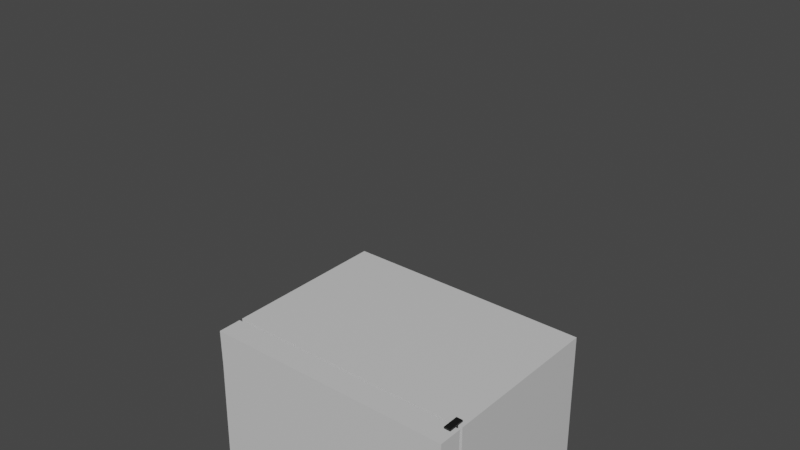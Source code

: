 # Source: FridgeModel.blend  (saved by Blender 2.82.7; exported with 4.5.12 LTS)
import bpy
from mathutils import Matrix  # noqa: F401  (used for matrix-valued properties, if any)

bpy.ops.wm.read_factory_settings(use_empty=True)
scene = bpy.context.scene
scene.name = 'Scene'

# ---- collections
col_collection = bpy.data.collections.new('Collection'); scene.collection.children.link(col_collection)
col_fridge = bpy.data.collections.new('Fridge'); col_collection.children.link(col_fridge)

# ---- materials (node trees are filled in below, after node groups)
mat_darkgrey = bpy.data.materials.new('DarkGrey')
mat_darkgrey.use_transparent_shadow = False
mat_lightgrey = bpy.data.materials.new('LightGrey')
mat_lightgrey.alpha_threshold = 0.0
mat_lightgrey.use_transparent_shadow = False
mat_lightgrey.line_color = (0.0, 0.0, 0.0, 1.0)

# ---- material node trees
mat_darkgrey.use_nodes = True; mat_darkgrey.node_tree.nodes.clear()
_N = mat_darkgrey.node_tree.nodes; _L = mat_darkgrey.node_tree.links
n0 = _N.new('ShaderNodeOutputMaterial'); n0.name = 'Material Output'; n0.location = (300, 300)
n1 = _N.new('ShaderNodeBsdfPrincipled'); n1.name = 'Principled BSDF'; n1.location = (10, 300)
n1.distribution = 'GGX'
n1.subsurface_method = 'BURLEY'
n1.inputs[0].default_value = (0.00704, 0.00704, 0.00704, 1.0)
n1.inputs[3].default_value = 1.45
n1.inputs[27].default_value = (0.0, 0.0, 0.0, 1.0)
n1.inputs[28].default_value = 1.0
_L.new(n1.outputs[0], n0.inputs[0])
n0.is_active_output = True
mat_lightgrey.use_nodes = True; mat_lightgrey.node_tree.nodes.clear()
_N = mat_lightgrey.node_tree.nodes; _L = mat_lightgrey.node_tree.links
n0 = _N.new('ShaderNodeOutputMaterial'); n0.name = 'Material Output'; n0.location = (300, 300)
n1 = _N.new('ShaderNodeBsdfPrincipled'); n1.name = 'Principled BSDF'; n1.location = (10, 300)
n1.distribution = 'GGX'
n1.subsurface_method = 'BURLEY'
n1.inputs[0].default_value = (0.6565, 0.6565, 0.6565, 1.0)
n1.inputs[2].default_value = 0.4
n1.inputs[3].default_value = 1.45
n1.inputs[27].default_value = (0.0, 0.0, 0.0, 1.0)
n1.inputs[28].default_value = 1.0
_L.new(n1.outputs[0], n0.inputs[0])
n0.is_active_output = True

# ---- world
world_world = bpy.data.worlds.new('World'); scene.world = world_world
world_world.use_nodes = True; world_world.node_tree.nodes.clear()
_N = world_world.node_tree.nodes; _L = world_world.node_tree.links
n0 = _N.new('ShaderNodeOutputWorld'); n0.name = 'World Output'; n0.location = (300, 300)
n1 = _N.new('ShaderNodeBackground'); n1.name = 'Background'; n1.location = (10, 300)
n1.inputs[0].default_value = (0.05088, 0.05088, 0.05088, 1.0)
_L.new(n1.outputs[0], n0.inputs[0])
n0.is_active_output = True
world_world.color = (0.05088, 0.05088, 0.05088)
world_world.use_sun_shadow = False
world_world.sun_shadow_jitter_overblur = 0.0

# ---- meshes
me_cube_012 = bpy.data.meshes.new('Cube.012')
me_cube_012.from_pydata([(0.4068, 0.0639, -0.3571), (-0.4068, 0.0639, -0.3571), (-0.4068, 1.736, -0.3571), (0.4068, 1.736, -0.3571), (0.4068, 0.0639, -0.4029), (-0.4068, 0.0639, -0.4029), (-0.4068, 1.736, -0.4029), (0.4068, 1.736, -0.4029)], [], [(0, 1, 5, 4), (1, 2, 6, 5), (0, 4, 7, 3), (2, 3, 7, 6), (5, 6, 7, 4), (0, 3, 2, 1)])
_uv = me_cube_012.uv_layers.new(name='UVMap')
_uv.uv.foreach_set('vector', [0.375, 0.5, 0.125, 0.5, 0.125, 0.5, 0.375, 0.5, 0.375, 0.25, 0.625, 0.25, 0.625, 0.25, 0.375, 0.25, 0.375, 0.5, 0.375, 0.5, 0.625, 0.5, 0.625, 0.5, 0.875, 0.5, 0.625, 0.5, 0.625, 0.5, 0.875, 0.5, 0.375, 0.25, 0.625, 0.25, 0.625, 0.5, 0.375, 0.5, 0.375, 0.5, 0.625, 0.5, 0.875, 0.5, 0.375, 0.25])
me_cube_012.materials.append(mat_darkgrey)
me_cube_012.use_remesh_fix_poles = True
me_cube_012.use_remesh_preserve_attributes = False
me_cube_012.use_mirror_vertex_groups = False
me_cube_012.update()
me_cube_001 = bpy.data.meshes.new('Cube.001')
me_cube_001.from_pydata([(-0.4739, -1.551e-08, -0.3548), (-0.4739, 1.8, -0.3548), (0.4739, -1.551e-08, -0.3548), (0.4739, 1.8, -0.3548), (-0.4139, 1.74, -0.27), (0.4139, 1.74, -0.27), (0.4139, 0.06, -0.27), (-0.4139, 0.06, -0.27), (-0.4739, 1.8, 0.28), (0.4739, 1.8, 0.28), (0.4739, 1.224e-08, 0.28), (-0.4739, 1.224e-08, 0.28), (-0.4139, 1.74, 0.28), (0.4139, 1.74, 0.28), (0.4139, 0.06, 0.28), (-0.4139, 0.06, 0.28), (0.4739, 1.125, -0.3548), (-0.4139, 1.125, -0.27), (0.4139, 1.125, -0.27), (-0.4139, 1.125, 0.28), (0.4739, 1.125, 0.28), (0.4139, 1.125, 0.28), (-0.4739, 1.125, -0.3548), (-0.4739, 1.125, 0.28), (-0.4739, 1.269, 0.28), (0.4739, 1.269, 0.28), (-0.4139, 1.269, -0.27), (-0.4739, 1.269, -0.3548), (-0.4139, 1.269, 0.28), (0.4739, 1.269, -0.3548), (0.4139, 1.269, 0.28), (0.4139, 1.269, -0.27)], [], [(29, 3, 9, 25), (3, 1, 8, 9), (0, 2, 10, 11), (21, 14, 10, 20), (24, 8, 1, 27), (28, 12, 8, 24), (12, 13, 9, 8), (14, 15, 11, 10), (18, 6, 14, 21), (26, 4, 12, 28), (4, 5, 13, 12), (6, 7, 15, 14), (17, 7, 6, 18), (15, 19, 23, 11), (11, 23, 22, 0), (7, 17, 19, 15), (2, 16, 20, 10), (5, 31, 30, 13), (13, 30, 25, 9), (4, 26, 31, 5), (30, 28, 24, 23, 19, 21, 20, 25), (23, 24, 27, 22), (16, 29, 25, 20), (30, 31, 26, 28), (21, 19, 17, 18), (2, 0, 22, 27, 1, 3, 29, 16)])
_uv = me_cube_001.uv_layers.new(name='UVMap')
_uv.uv.foreach_set('vector', [0.5, 0.5, 0.625, 0.5, 0.625, 0.625, 0.5, 0.625, 0.625, 0.5, 0.875, 0.5, 0.875, 0.625, 0.625, 0.625, 0.125, 0.5, 0.375, 0.5, 0.375, 0.625, 0.125, 0.625, 0.5, 0.5933, 0.3833, 0.5933, 0.375, 0.625, 0.5, 0.625, 0.5, 0.125, 0.625, 0.125, 0.625, 0.25, 0.5, 0.25, 0.5, 0.1567, 0.6167, 0.1567, 0.625, 0.125, 0.5, 0.125, 0.6167, 0.1567, 0.6167, 0.5933, 0.625, 0.625, 0.625, 0.125, 0.3833, 0.5933, 0.3833, 0.1567, 0.375, 0.125, 0.375, 0.625, 0.5, 0.5933, 0.3833, 0.5933, 0.3833, 0.5933, 0.5, 0.5933, 0.5, 0.1567, 0.6167, 0.1567, 0.6167, 0.1567, 0.5, 0.1567, 0.6167, 0.1567, 0.6167, 0.5933, 0.6167, 0.5933, 0.6167, 0.1567, 0.3833, 0.5933, 0.3833, 0.1567, 0.3833, 0.1567, 0.3833, 0.5933, 0.5, 0.1567, 0.3833, 0.1567, 0.3833, 0.5933, 0.5, 0.5933, 0.3833, 0.1567, 0.5, 0.1567, 0.5, 0.125, 0.375, 0.125, 0.375, 0.125, 0.5, 0.125, 0.5, 0.25, 0.375, 0.25, 0.3833, 0.1567, 0.5, 0.1567, 0.5, 0.1567, 0.3833, 0.1567, 0.375, 0.5, 0.5, 0.5, 0.5, 0.625, 0.375, 0.625, 0.6167, 0.5933, 0.5, 0.5933, 0.5, 0.5933, 0.6167, 0.5933, 0.6167, 0.5933, 0.5, 0.5933, 0.5, 0.625, 0.625, 0.625, 0.6167, 0.1567, 0.5, 0.1567, 0.5, 0.5933, 0.6167, 0.5933, 0.5, 0.5933, 0.5, 0.1567, 0.5, 0.125, 0.5, 0.125, 0.5, 0.1567, 0.5, 0.5933, 0.5, 0.625, 0.5, 0.625, 0.5, 0.125, 0.5, 0.125, 0.5, 0.25, 0.5, 0.25, 0.5, 0.5, 0.5, 0.5, 0.5, 0.625, 0.5, 0.625, 0.5, 0.5933, 0.5, 0.5933, 0.5, 0.1567, 0.5, 0.1567, 0.5, 0.5933, 0.5, 0.1567, 0.5, 0.1567, 0.5, 0.5933, 0.375, 0.5, 0.375, 0.25, 0.5, 0.25, 0.5, 0.25, 0.875, 0.5, 0.625, 0.5, 0.5, 0.5, 0.5, 0.5])
me_cube_001.materials.append(mat_lightgrey)
me_cube_001.use_remesh_fix_poles = True
me_cube_001.use_remesh_preserve_attributes = False
me_cube_001.use_mirror_x = True
me_cube_001.update()
me_cube_010 = bpy.data.meshes.new('Cube.010')
me_cube_010.from_pydata([(-0.4739, 0.007978, 0.3826), (0.4739, 0.007978, 0.3826), (-0.4685, 1.19, 0.3772), (0.4685, 1.19, 0.3772), (0.4739, 0.007978, 0.2926), (-0.4739, 0.007978, 0.2926), (0.4686, 1.19, 0.2978), (-0.4686, 1.19, 0.2978)], [], [(5, 4, 1, 0), (4, 5, 7, 6), (4, 6, 3, 1), (1, 3, 2, 0), (0, 2, 7, 5), (7, 2, 3, 6)])
_uv = me_cube_010.uv_layers.new(name='UVMap')
_uv.uv.foreach_set('vector', [0.125, 0.6875, 0.375, 0.6875, 0.375, 0.75, 0.125, 0.75, 0.375, 0.6875, 0.375, 0.0625, 0.5442, 0.06249, 0.5442, 0.6875, 0.375, 0.6875, 0.5442, 0.6875, 0.5442, 0.75, 0.375, 0.75, 0.375, 0.75, 0.5442, 0.75, 0.5442, 1.0, 0.375, 1.0, 0.375, 0.0, 0.5442, 0.0, 0.5442, 0.06249, 0.375, 0.0625, 0.5442, 0.06249, 0.5442, 1.0, 0.5442, 0.75, 0.5442, 0.6875])
me_cube_010.materials.append(mat_lightgrey)
me_cube_010.use_remesh_fix_poles = True
me_cube_010.use_remesh_preserve_attributes = False
me_cube_010.use_mirror_x = True
me_cube_010.update()
me_cube_011 = bpy.data.meshes.new('Cube.011')
me_cube_011.from_pydata([(-0.4739, 1.8, 0.3826), (0.4739, 1.8, 0.3826), (0.4689, 1.222, 0.3776), (-0.4689, 1.222, 0.3776), (-0.4739, 1.8, 0.2926), (0.4739, 1.8, 0.2926), (-0.4689, 1.222, 0.2975), (0.4689, 1.222, 0.2975)], [], [(7, 5, 1, 2), (2, 1, 0, 3), (5, 4, 0, 1), (3, 0, 4, 6), (2, 3, 6, 7), (5, 7, 6, 4)])
_uv = me_cube_011.uv_layers.new(name='UVMap')
_uv.uv.foreach_set('vector', [0.5494, 0.6875, 0.625, 0.6875, 0.625, 0.75, 0.5494, 0.75, 0.5494, 0.75, 0.625, 0.75, 0.625, 1.0, 0.5494, 1.0, 0.625, 0.6875, 0.875, 0.6875, 0.875, 0.75, 0.625, 0.75, 0.5494, 0.0, 0.625, 0.0, 0.625, 0.0625, 0.5494, 0.06249, 0.5494, 0.75, 0.5494, 0.0, 0.5653, 0.1023, 0.5494, 0.6875, 0.625, 0.6875, 0.5494, 0.6875, 0.5653, 0.1023, 0.625, 0.0625])
me_cube_011.materials.append(mat_lightgrey)
me_cube_011.use_remesh_fix_poles = True
me_cube_011.use_remesh_preserve_attributes = False
me_cube_011.use_mirror_x = True
me_cube_011.update()
me_cube_016 = bpy.data.meshes.new('Cube.016')
me_cube_016.from_pydata([(-0.4335, 1.144, 0.2992), (0.4335, 1.144, 0.2992), (0.4293, 0.03689, 0.3033), (-0.4293, 0.03689, 0.3033), (-0.4537, 1.164, 0.279), (0.4537, 1.164, 0.279), (-0.4491, 0.01672, 0.2835), (0.4491, 0.01672, 0.2835), (-0.4335, 1.144, 0.2792), (0.4335, 1.144, 0.2792), (-0.4293, 0.03672, 0.2833), (0.4293, 0.03672, 0.2833), (-0.4537, 1.164, 0.299), (-0.4491, 0.01681, 0.3035), (0.4537, 1.164, 0.299), (0.4491, 0.01681, 0.3035)], [], [(13, 12, 4, 6), (12, 14, 5, 4), (14, 15, 7, 5), (15, 13, 6, 7), (9, 8, 4, 5), (10, 11, 7, 6), (8, 10, 6, 4), (11, 9, 5, 7), (1, 0, 8, 9), (3, 2, 11, 10), (0, 3, 10, 8), (2, 1, 9, 11), (0, 1, 14, 12), (1, 2, 15, 14), (3, 0, 12, 13), (2, 3, 13, 15)])
_uv = me_cube_016.uv_layers.new(name='UVMap')
_uv.uv.foreach_set('vector', [0.5746, 0.1322, 0.8601, 0.67, 0.8601, 0.67, 0.5746, 0.1322, 0.8601, 0.67, 0.6266, 0.6848, 0.6266, 0.6848, 0.8601, 0.67, 0.6266, 0.6848, 0.5534, 0.6778, 0.5534, 0.6778, 0.6266, 0.6848, 0.5534, 0.6778, 0.5746, 0.1322, 0.5746, 0.1322, 0.5534, 0.6778, 0.628, 0.6816, 0.8454, 0.653, 0.8601, 0.67, 0.6266, 0.6848, 0.5836, 0.1617, 0.5577, 0.6686, 0.5534, 0.6778, 0.5746, 0.1322, 0.8454, 0.653, 0.5836, 0.1617, 0.5746, 0.1322, 0.8601, 0.67, 0.5577, 0.6686, 0.628, 0.6816, 0.6266, 0.6848, 0.5534, 0.6778, 0.628, 0.6816, 0.8454, 0.653, 0.8454, 0.653, 0.628, 0.6816, 0.5836, 0.1617, 0.5577, 0.6686, 0.5577, 0.6686, 0.5836, 0.1617, 0.8454, 0.653, 0.5836, 0.1617, 0.5836, 0.1617, 0.8454, 0.653, 0.5577, 0.6686, 0.628, 0.6816, 0.628, 0.6816, 0.5577, 0.6686, 0.8454, 0.653, 0.628, 0.6816, 0.6266, 0.6848, 0.8601, 0.67, 0.628, 0.6816, 0.5577, 0.6686, 0.5534, 0.6778, 0.6266, 0.6848, 0.5836, 0.1617, 0.8454, 0.653, 0.8601, 0.67, 0.5746, 0.1322, 0.5577, 0.6686, 0.5836, 0.1617, 0.5746, 0.1322, 0.5534, 0.6778])
me_cube_016.materials.append(mat_darkgrey)
me_cube_016.use_remesh_fix_poles = True
me_cube_016.use_remesh_preserve_attributes = False
me_cube_016.use_mirror_x = True
me_cube_016.update()
me_cube_015 = bpy.data.meshes.new('Cube.015')
me_cube_015.from_pydata([(-0.4335, 1.76, 0.2943), (0.4335, 1.76, 0.2943), (0.4293, 1.262, 0.2984), (-0.4293, 1.262, 0.2984), (-0.4537, 1.78, 0.2741), (0.4537, 1.78, 0.2741), (-0.4491, 1.241, 0.2786), (0.4491, 1.241, 0.2786), (-0.4335, 1.76, 0.2743), (0.4335, 1.76, 0.2743), (-0.4293, 1.261, 0.2784), (0.4293, 1.261, 0.2784), (-0.4537, 1.78, 0.2941), (-0.4491, 1.241, 0.2986), (0.4537, 1.78, 0.2941), (0.4491, 1.241, 0.2986)], [], [(13, 12, 4, 6), (12, 14, 5, 4), (14, 15, 7, 5), (15, 13, 6, 7), (9, 8, 4, 5), (10, 11, 7, 6), (8, 10, 6, 4), (11, 9, 5, 7), (1, 0, 8, 9), (3, 2, 11, 10), (0, 3, 10, 8), (2, 1, 9, 11), (0, 1, 14, 12), (1, 2, 15, 14), (3, 0, 12, 13), (2, 3, 13, 15)])
_uv = me_cube_015.uv_layers.new(name='UVMap')
_uv.uv.foreach_set('vector', [0.5746, 0.1322, 0.8601, 0.67, 0.8601, 0.67, 0.5746, 0.1322, 0.8601, 0.67, 0.6266, 0.6848, 0.6266, 0.6848, 0.8601, 0.67, 0.6266, 0.6848, 0.5534, 0.6778, 0.5534, 0.6778, 0.6266, 0.6848, 0.5534, 0.6778, 0.5746, 0.1322, 0.5746, 0.1322, 0.5534, 0.6778, 0.628, 0.6816, 0.8454, 0.653, 0.8601, 0.67, 0.6266, 0.6848, 0.5836, 0.1617, 0.5577, 0.6686, 0.5534, 0.6778, 0.5746, 0.1322, 0.8454, 0.653, 0.5836, 0.1617, 0.5746, 0.1322, 0.8601, 0.67, 0.5577, 0.6686, 0.628, 0.6816, 0.6266, 0.6848, 0.5534, 0.6778, 0.628, 0.6816, 0.8454, 0.653, 0.8454, 0.653, 0.628, 0.6816, 0.5836, 0.1617, 0.5577, 0.6686, 0.5577, 0.6686, 0.5836, 0.1617, 0.8454, 0.653, 0.5836, 0.1617, 0.5836, 0.1617, 0.8454, 0.653, 0.5577, 0.6686, 0.628, 0.6816, 0.628, 0.6816, 0.5577, 0.6686, 0.8454, 0.653, 0.628, 0.6816, 0.6266, 0.6848, 0.8601, 0.67, 0.628, 0.6816, 0.5577, 0.6686, 0.5534, 0.6778, 0.6266, 0.6848, 0.5836, 0.1617, 0.8454, 0.653, 0.8601, 0.67, 0.5746, 0.1322, 0.5577, 0.6686, 0.5836, 0.1617, 0.5746, 0.1322, 0.5534, 0.6778])
me_cube_015.materials.append(mat_darkgrey)
me_cube_015.use_remesh_fix_poles = True
me_cube_015.use_remesh_preserve_attributes = False
me_cube_015.use_mirror_x = True
me_cube_015.update()
me_cube_013 = bpy.data.meshes.new('Cube.013')
me_cube_013.from_pydata([(-0.3624, 1.051, 0.4035), (-0.3624, 1.081, 0.4035), (-0.3624, 1.051, 0.3735), (-0.3624, 1.081, 0.3735), (-0.135, 1.051, 0.4035), (-0.135, 1.081, 0.4035), (-0.2129, 1.051, 0.3735), (-0.135, 1.081, 0.3735)], [], [(0, 1, 3, 2), (2, 3, 7, 6), (6, 7, 5, 4), (4, 5, 1, 0), (2, 6, 4, 0), (7, 3, 1, 5)])
_uv = me_cube_013.uv_layers.new(name='UVMap')
_uv.uv.foreach_set('vector', [0.375, 0.0, 0.625, 0.0, 0.625, 0.25, 0.375, 0.25, 0.375, 0.25, 0.625, 0.25, 0.625, 0.5, 0.375, 0.5, 0.375, 0.5, 0.625, 0.5, 0.625, 0.75, 0.375, 0.75, 0.375, 0.75, 0.625, 0.75, 0.625, 1.0, 0.375, 1.0, 0.125, 0.5, 0.375, 0.5, 0.375, 0.75, 0.125, 0.75, 0.625, 0.5, 0.875, 0.5, 0.875, 0.75, 0.625, 0.75])
me_cube_013.materials.append(mat_darkgrey)
me_cube_013.use_remesh_fix_poles = True
me_cube_013.use_remesh_preserve_attributes = False
me_cube_013.use_mirror_vertex_groups = False
me_cube_013.update()
me_cube_014 = bpy.data.meshes.new('Cube.014')
me_cube_014.from_pydata([(-0.3624, 1.286, 0.4035), (-0.3624, 1.316, 0.4035), (-0.3624, 1.286, 0.3735), (-0.3624, 1.316, 0.3735), (-0.135, 1.286, 0.4035), (-0.135, 1.316, 0.4035), (-0.135, 1.286, 0.3735), (-0.135, 1.316, 0.3735)], [], [(0, 1, 3, 2), (2, 3, 7, 6), (6, 7, 5, 4), (4, 5, 1, 0), (2, 6, 4, 0), (7, 3, 1, 5)])
_uv = me_cube_014.uv_layers.new(name='UVMap')
_uv.uv.foreach_set('vector', [0.375, 0.0, 0.625, 0.0, 0.625, 0.25, 0.375, 0.25, 0.375, 0.25, 0.625, 0.25, 0.625, 0.5, 0.375, 0.5, 0.375, 0.5, 0.625, 0.5, 0.625, 0.75, 0.375, 0.75, 0.375, 0.75, 0.625, 0.75, 0.625, 1.0, 0.375, 1.0, 0.125, 0.5, 0.375, 0.5, 0.375, 0.75, 0.125, 0.75, 0.625, 0.5, 0.875, 0.5, 0.875, 0.75, 0.625, 0.75])
me_cube_014.materials.append(mat_darkgrey)
me_cube_014.use_remesh_fix_poles = True
me_cube_014.use_remesh_preserve_attributes = False
me_cube_014.use_mirror_vertex_groups = False
me_cube_014.update()
me_cube = bpy.data.meshes.new('Cube')
me_cube.from_pydata([(-0.01211, -0.03099, -0.007473), (-0.01211, -0.03099, 0.007473), (-0.01211, 0.03099, -0.007473), (-0.01211, 0.03099, 0.007473), (0.01211, -0.03099, -0.007473), (0.01211, -0.03099, 0.007473), (0.01211, 0.03099, -0.007473), (0.01211, 0.03099, 0.007473)], [], [(0, 1, 3, 2), (2, 3, 7, 6), (6, 7, 5, 4), (4, 5, 1, 0), (2, 6, 4, 0), (7, 3, 1, 5)])
_uv = me_cube.uv_layers.new(name='UVMap')
_uv.uv.foreach_set('vector', [0.375, 0.0, 0.625, 0.0, 0.625, 0.25, 0.375, 0.25, 0.375, 0.25, 0.625, 0.25, 0.625, 0.5, 0.375, 0.5, 0.375, 0.5, 0.625, 0.5, 0.625, 0.75, 0.375, 0.75, 0.375, 0.75, 0.625, 0.75, 0.625, 1.0, 0.375, 1.0, 0.125, 0.5, 0.375, 0.5, 0.375, 0.75, 0.125, 0.75, 0.625, 0.5, 0.875, 0.5, 0.875, 0.75, 0.625, 0.75])
me_cube.materials.append(mat_darkgrey)
me_cube.use_remesh_fix_poles = True
me_cube.use_remesh_preserve_attributes = False
me_cube.use_mirror_vertex_groups = False
me_cube.update()
me_cube_002 = bpy.data.meshes.new('Cube.002')
me_cube_002.from_pydata([(-0.01211, -0.03933, -0.007473), (-0.01211, -0.03933, 0.007473), (-0.01211, 0.02264, -0.007473), (-0.01211, 0.02264, 0.007473), (0.01211, -0.03933, -0.007473), (0.01211, -0.03933, 0.007473), (0.01211, 0.02264, -0.007473), (0.01211, 0.02264, 0.007473)], [], [(0, 1, 3, 2), (2, 3, 7, 6), (6, 7, 5, 4), (4, 5, 1, 0), (2, 6, 4, 0), (7, 3, 1, 5)])
_uv = me_cube_002.uv_layers.new(name='UVMap')
_uv.uv.foreach_set('vector', [0.375, 0.0, 0.625, 0.0, 0.625, 0.25, 0.375, 0.25, 0.375, 0.25, 0.625, 0.25, 0.625, 0.5, 0.375, 0.5, 0.375, 0.5, 0.625, 0.5, 0.625, 0.75, 0.375, 0.75, 0.375, 0.75, 0.625, 0.75, 0.625, 1.0, 0.375, 1.0, 0.125, 0.5, 0.375, 0.5, 0.375, 0.75, 0.125, 0.75, 0.625, 0.5, 0.875, 0.5, 0.875, 0.75, 0.625, 0.75])
me_cube_002.materials.append(mat_darkgrey)
me_cube_002.use_remesh_fix_poles = True
me_cube_002.use_remesh_preserve_attributes = False
me_cube_002.use_mirror_vertex_groups = False
me_cube_002.update()
me_cube_003 = bpy.data.meshes.new('Cube.003')
me_cube_003.from_pydata([(-0.01211, -0.03933, -0.007473), (-0.01211, -0.03933, 0.007473), (-0.01211, 0.02264, -0.007473), (-0.01211, 0.02264, 0.007473), (0.01211, -0.03933, -0.007473), (0.01211, -0.03933, 0.007473), (0.01211, 0.02264, -0.007473), (0.01211, 0.02264, 0.007473)], [], [(0, 1, 3, 2), (2, 3, 7, 6), (6, 7, 5, 4), (4, 5, 1, 0), (2, 6, 4, 0), (7, 3, 1, 5)])
_uv = me_cube_003.uv_layers.new(name='UVMap')
_uv.uv.foreach_set('vector', [0.375, 0.0, 0.625, 0.0, 0.625, 0.25, 0.375, 0.25, 0.375, 0.25, 0.625, 0.25, 0.625, 0.5, 0.375, 0.5, 0.375, 0.5, 0.625, 0.5, 0.625, 0.75, 0.375, 0.75, 0.375, 0.75, 0.625, 0.75, 0.625, 1.0, 0.375, 1.0, 0.125, 0.5, 0.375, 0.5, 0.375, 0.75, 0.125, 0.75, 0.625, 0.5, 0.875, 0.5, 0.875, 0.75, 0.625, 0.75])
me_cube_003.materials.append(mat_darkgrey)
me_cube_003.use_remesh_fix_poles = True
me_cube_003.use_remesh_preserve_attributes = False
me_cube_003.use_mirror_vertex_groups = False
me_cube_003.update()
me_cube_004 = bpy.data.meshes.new('Cube.004')
me_cube_004.from_pydata([(-0.01211, -0.03933, -0.007473), (-0.01211, -0.03933, 0.007473), (-0.01211, 0.02264, -0.007473), (-0.01211, 0.02264, 0.007473), (0.01211, -0.03933, -0.007473), (0.01211, -0.03933, 0.007473), (0.01211, 0.02264, -0.007473), (0.01211, 0.02264, 0.007473)], [], [(0, 1, 3, 2), (2, 3, 7, 6), (6, 7, 5, 4), (4, 5, 1, 0), (2, 6, 4, 0), (7, 3, 1, 5)])
_uv = me_cube_004.uv_layers.new(name='UVMap')
_uv.uv.foreach_set('vector', [0.375, 0.0, 0.625, 0.0, 0.625, 0.25, 0.375, 0.25, 0.375, 0.25, 0.625, 0.25, 0.625, 0.5, 0.375, 0.5, 0.375, 0.5, 0.625, 0.5, 0.625, 0.75, 0.375, 0.75, 0.375, 0.75, 0.625, 0.75, 0.625, 1.0, 0.375, 1.0, 0.125, 0.5, 0.375, 0.5, 0.375, 0.75, 0.125, 0.75, 0.625, 0.5, 0.875, 0.5, 0.875, 0.75, 0.625, 0.75])
me_cube_004.materials.append(mat_darkgrey)
me_cube_004.use_remesh_fix_poles = True
me_cube_004.use_remesh_preserve_attributes = False
me_cube_004.use_mirror_vertex_groups = False
me_cube_004.update()
arm_armature = bpy.data.armatures.new('Armature')  # bones are not reproduced

# ---- objects
ob_back = bpy.data.objects.new('Back', me_cube_012)
ob_base = bpy.data.objects.new('Base', me_cube_001)
ob_door_bottom = bpy.data.objects.new('Door.Bottom', me_cube_010)
ob_door_top = bpy.data.objects.new('Door.Top', me_cube_011)
ob_doorrubber_bottom = bpy.data.objects.new('DoorRubber.Bottom', me_cube_016)
ob_doorrubber_top = bpy.data.objects.new('DoorRubber.Top', me_cube_015)
ob_handle_bottom = bpy.data.objects.new('Handle.Bottom', me_cube_013)
ob_handle_top = bpy.data.objects.new('Handle.Top', me_cube_014)
ob_topdoorhinge_top = bpy.data.objects.new('TopDoorHinge.Top', me_cube)
ob_topdoorhinge_bottom = bpy.data.objects.new('TopDoorHinge.Bottom', me_cube_002)
ob_bottomdoorhinge_bottom = bpy.data.objects.new('BottomDoorHinge.Bottom', me_cube_003)
ob_bottomdoorhinge_top = bpy.data.objects.new('BottomDoorHinge.Top', me_cube_004)
ob_armature = bpy.data.objects.new('Armature', arm_armature)

# ---- transforms, parenting, visibility, modifiers, constraints
ob_back.parent = ob_base
ob_back.matrix_parent_inverse = Matrix(((1.0, 0.0, 0.0, -0.0), (0.0, -1.629e-07, 1.0, 0.0), (0.0, -1.0, -1.629e-07, 0.0), (-0.0, 0.0, -0.0, 1.0)))
ob_back.location = (0.0, 0.0, 0.0)
ob_back.rotation_euler = (1.571, -0.0, 0.0)
ob_back.lineart.crease_threshold = 0.0
ob_base.parent = ob_armature
ob_base.matrix_parent_inverse = Matrix(((1.0, -0.0, 0.0, 0.0), (-0.0, 1.0, -4.371e-08, -1.304), (0.0, 4.371e-08, 1.0, 3.553e-15), (-0.0, 0.0, -0.0, 1.0)))
ob_base.location = (0.0, 0.0, 0.0)
ob_base.lineart.crease_threshold = 0.0
ob_base.use_mesh_mirror_x = True
ob_door_bottom.parent = ob_armature
ob_door_bottom.matrix_parent_inverse = Matrix(((1.0, -0.0, -0.0, -0.3829), (-0.0, 1.0, -4.371e-08, -1.144), (0.0, 4.371e-08, 1.0, -0.3068), (-0.0, 0.0, -0.0, 1.0)))
ob_door_bottom.location = (0.0, 0.0, -9.619e-09)
ob_door_bottom.lineart.crease_threshold = 0.0
ob_door_bottom.use_mesh_mirror_x = True
ob_door_top.parent = ob_armature
ob_door_top.matrix_parent_inverse = Matrix(((1.0, -0.0, 0.0, 0.0), (-0.0, 1.0, -4.371e-08, -1.304), (0.0, 4.371e-08, 1.0, 3.553e-15), (-0.0, 0.0, -0.0, 1.0)))
ob_door_top.location = (0.0, 0.0, 0.0)
ob_door_top.lineart.crease_threshold = 0.0
ob_door_top.use_mesh_mirror_x = True
ob_doorrubber_bottom.parent = ob_door_bottom
ob_doorrubber_bottom.matrix_parent_inverse = Matrix(((1.0, 0.0, 0.0, -0.0), (0.0, -4.371e-08, 1.0, 0.0), (0.0, -1.0, -4.371e-08, 0.0), (-0.0, 0.0, -0.0, 1.0)))
ob_doorrubber_bottom.location = (0.0, -9.918e-09, 0.007978)
ob_doorrubber_bottom.rotation_euler = (1.571, -0.0, 0.0)
ob_doorrubber_bottom.lineart.crease_threshold = 0.0
ob_doorrubber_bottom.use_mesh_mirror_x = True
ob_doorrubber_top.parent = ob_door_top
ob_doorrubber_top.matrix_parent_inverse = Matrix(((1.0, 0.0, 0.0, -0.0), (0.0, -4.371e-08, 1.0, 0.0), (0.0, -1.0, -4.371e-08, 0.0), (-0.0, 0.0, -0.0, 1.0)))
ob_doorrubber_top.location = (0.0, 1.836e-08, 0.0)
ob_doorrubber_top.rotation_euler = (1.571, -0.0, 0.0)
ob_doorrubber_top.lineart.crease_threshold = 0.0
ob_doorrubber_top.use_mesh_mirror_x = True
ob_handle_bottom.parent = ob_door_bottom
ob_handle_bottom.matrix_parent_inverse = Matrix(((1.0, 0.0, 0.0, -0.0), (0.0, -4.371e-08, 1.0, 0.0), (0.0, -1.0, -4.371e-08, 0.0), (-0.0, 0.0, -0.0, 1.0)))
ob_handle_bottom.location = (0.0, -9.918e-09, 0.007978)
ob_handle_bottom.rotation_euler = (1.571, -0.0, 0.0)
ob_handle_bottom.lineart.crease_threshold = 0.0
ob_handle_top.parent = ob_door_top
ob_handle_top.matrix_parent_inverse = Matrix(((1.0, 0.0, 0.0, -0.0), (0.0, -4.371e-08, 1.0, 0.0), (0.0, -1.0, -4.371e-08, 0.0), (-0.0, 0.0, -0.0, 1.0)))
ob_handle_top.location = (0.0, 1.836e-08, 0.0)
ob_handle_top.rotation_euler = (1.571, -0.0, 0.0)
ob_handle_top.lineart.crease_threshold = 0.0
ob_topdoorhinge_top.parent = ob_base
ob_topdoorhinge_top.matrix_parent_inverse = Matrix(((1.0, 0.0, 0.0, -0.0), (0.0, -1.629e-07, 1.0, 0.0), (0.0, -1.0, -1.629e-07, 0.0), (-0.0, 0.0, -0.0, 1.0)))
ob_topdoorhinge_top.location = (0.446, -0.288, 1.799)
ob_topdoorhinge_top.rotation_euler = (1.192e-07, -0.0, 0.0)
ob_topdoorhinge_top.lineart.crease_threshold = 0.0
ob_topdoorhinge_bottom.parent = ob_base
ob_topdoorhinge_bottom.matrix_parent_inverse = Matrix(((1.0, 0.0, 0.0, -0.0), (0.0, -1.629e-07, 1.0, 0.0), (0.0, -1.0, -1.629e-07, 0.0), (-0.0, 0.0, -0.0, 1.0)))
ob_topdoorhinge_bottom.location = (0.446, -0.2796, 1.221)
ob_topdoorhinge_bottom.rotation_euler = (1.192e-07, -0.0, 0.0)
ob_topdoorhinge_bottom.lineart.crease_threshold = 0.0
ob_bottomdoorhinge_bottom.parent = ob_base
ob_bottomdoorhinge_bottom.matrix_parent_inverse = Matrix(((1.0, 0.0, 0.0, -0.0), (0.0, -1.629e-07, 1.0, 0.0), (0.0, -1.0, -1.629e-07, 0.0), (-0.0, 0.0, -0.0, 1.0)))
ob_bottomdoorhinge_bottom.location = (0.446, -0.2796, 0.009742)
ob_bottomdoorhinge_bottom.rotation_euler = (1.192e-07, -0.0, 0.0)
ob_bottomdoorhinge_bottom.lineart.crease_threshold = 0.0
ob_bottomdoorhinge_top.parent = ob_base
ob_bottomdoorhinge_top.matrix_parent_inverse = Matrix(((1.0, 0.0, 0.0, -0.0), (0.0, -1.629e-07, 1.0, 0.0), (0.0, -1.0, -1.629e-07, 0.0), (-0.0, 0.0, -0.0, 1.0)))
ob_bottomdoorhinge_top.location = (0.446, -0.2796, 1.19)
ob_bottomdoorhinge_top.rotation_euler = (1.192e-07, -0.0, 0.0)
ob_bottomdoorhinge_top.lineart.crease_threshold = 0.0
ob_armature.location = (0.0, 0.0, 0.0)
ob_armature.rotation_euler = (1.571, 0.0, 0.0)
ob_armature.lineart.crease_threshold = 0.0

# ---- collection membership
col_fridge.objects.link(ob_back)
col_fridge.objects.link(ob_base)
col_fridge.objects.link(ob_door_bottom)
col_fridge.objects.link(ob_door_top)
col_fridge.objects.link(ob_doorrubber_bottom)
col_fridge.objects.link(ob_doorrubber_top)
col_fridge.objects.link(ob_handle_bottom)
col_fridge.objects.link(ob_handle_top)
col_fridge.objects.link(ob_topdoorhinge_top)
col_fridge.objects.link(ob_topdoorhinge_bottom)
col_fridge.objects.link(ob_bottomdoorhinge_bottom)
col_fridge.objects.link(ob_bottomdoorhinge_top)
col_fridge.objects.link(ob_armature)

# ---- scene / render settings (as saved in the file)
scene.frame_start = 0; scene.frame_end = 24; scene.frame_set(0)
scene.render.engine = 'BLENDER_EEVEE_NEXT'
scene.cycles.use_denoising = False
scene.cycles.samples = 128
scene.cycles.sampling_pattern = 'TABULATED_SOBOL'
scene.cycles.use_adaptive_sampling = False
scene.cycles.use_light_tree = False
scene.view_settings.view_transform = 'Filmic'
bpy.context.view_layer.update()

# ---- added for rendering (the .blend has no active camera and no usable light): camera, sun
cam_auto = bpy.data.cameras.new('AutoCamera')
cam_auto.lens = 50.0
cam_auto.sensor_width = 36.0
cam_auto.clip_end = 1000.0
ob_auto_camera = bpy.data.objects.new('AutoCamera', cam_auto)
scene.collection.objects.link(ob_auto_camera)
ob_auto_camera.location = (2.02985, -2.43608, 2.52731)
ob_auto_camera.rotation_euler = (1.09748, -7.21219e-08, 0.694738)
scene.camera = ob_auto_camera
light_auto_sun = bpy.data.lights.new('AutoSun', 'SUN')
light_auto_sun.energy = 3.0
light_auto_sun.angle = 0.0523599
ob_auto_sun = bpy.data.objects.new('AutoSun', light_auto_sun)
scene.collection.objects.link(ob_auto_sun)
ob_auto_sun.rotation_euler = (0.872665, 0.174533, 0.523599)
bpy.context.view_layer.update()
